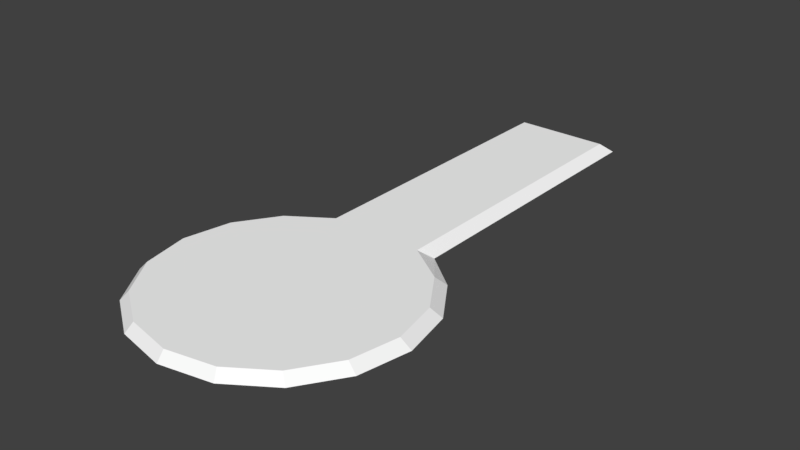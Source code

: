 # Source: ebbz_helipad_concrete.blend  (saved by Blender 2.79.0; exported with 4.5.12 LTS)
import bpy
from mathutils import Matrix  # noqa: F401  (used for matrix-valued properties, if any)

bpy.ops.wm.read_factory_settings(use_empty=True)
scene = bpy.context.scene
scene.name = 'Scene'

# ---- collections
col_collection_1 = bpy.data.collections.new('Collection 1'); scene.collection.children.link(col_collection_1)

# ---- materials (node trees are filled in below, after node groups)
mat_material = bpy.data.materials.new('Material')
mat_material.alpha_threshold = 0.0
mat_material.use_transparent_shadow = False
mat_material.preview_render_type = 'FLAT'
mat_material.diffuse_color = (1.0, 1.0, 1.0, 1.0)
mat_material.roughness = 0.5
mat_material.specular_intensity = 0.0

# ---- material node trees

# ---- world
world_world = bpy.data.worlds.new('World'); scene.world = world_world
world_world.color = (0.05088, 0.05088, 0.05088)
world_world.use_sun_shadow = False
world_world.sun_shadow_jitter_overblur = 0.0
world_world.cycles.sampling_method = 'MANUAL'

# ---- meshes
me_circle = bpy.data.meshes.new('Circle')
me_circle.from_pydata([(-1.865, 4.049, -0.1742), (-3.05, 3.114, -0.1742), (-3.985, 1.715, -0.1742), (-4.313, 0.06441, -0.1742), (-3.985, -1.586, -0.1742), (-3.05, -2.986, -0.1742), (-1.651, -3.921, -0.1742), (-6.326e-07, -4.249, -0.1742), (1.651, -3.921, -0.1742), (3.05, -2.986, -0.1742), (3.985, -1.586, -0.1742), (4.313, 0.06441, -0.1742), (3.985, 1.715, -0.1742), (3.05, 3.114, -0.1742), (1.865, 4.049, -0.1742), (1.264e-07, 13.83, -0.1742), (-1.865, 13.83, -0.1742), (1.865, 13.83, -0.1742), (0.0, 4.0, 0.1248), (-1.531, 3.696, 0.1248), (-2.828, 2.828, 0.1248), (-3.696, 1.531, 0.1248), (-4.0, -1.748e-07, 0.1248), (-3.696, -1.531, 0.1248), (-2.828, -2.828, 0.1248), (-1.531, -3.696, 0.1248), (-6.04e-07, -4.0, 0.1248), (1.531, -3.696, 0.1248), (2.828, -2.828, 0.1248), (3.696, -1.531, 0.1248), (4.0, 4.77e-08, 0.1248), (3.696, 1.531, 0.1248), (2.828, 2.828, 0.1248), (1.531, 3.696, 0.1248), (-2.384e-07, 0.0, 0.1248), (0.0, 13.5, 0.1248), (-1.531, 13.5, 0.1248), (1.531, 13.5, 0.1248)], [], [(21, 34, 20), (29, 34, 28), (22, 34, 21), (30, 34, 29), (23, 34, 22), (31, 34, 30), (24, 34, 23), (32, 34, 31), (25, 34, 24), (33, 34, 32), (26, 34, 25), (19, 34, 18), (18, 34, 33), (27, 34, 26), (20, 34, 19), (28, 34, 27), (33, 37, 35, 18), (18, 35, 36, 19), (2, 21, 20, 1), (16, 36, 35, 15), (10, 29, 28, 9), (3, 22, 21, 2), (15, 35, 37, 17), (11, 30, 29, 10), (4, 23, 22, 3), (12, 31, 30, 11), (5, 24, 23, 4), (17, 37, 33, 14), (13, 32, 31, 12), (6, 25, 24, 5), (0, 19, 36, 16), (14, 33, 32, 13), (7, 26, 25, 6), (8, 27, 26, 7), (1, 20, 19, 0), (9, 28, 27, 8)])
_uv = me_circle.uv_layers.new(name='UVMap')
_uv.uv.foreach_set('vector', [-0.1054, -0.05713, 0.4969, -0.3066, 0.03594, 0.1544, 1.099, -0.5561, 0.4969, -0.3066, 0.9579, -0.7676, -0.155, -0.3066, 0.4969, -0.3066, -0.1054, -0.05713, 1.149, -0.3066, 0.4969, -0.3066, 1.099, -0.5561, -0.1054, -0.5561, 0.4969, -0.3066, -0.155, -0.3066, 1.099, -0.05713, 0.4969, -0.3066, 1.149, -0.3066, 0.03594, -0.7676, 0.4969, -0.3066, -0.1054, -0.5561, 0.9579, 0.1544, 0.4969, -0.3066, 1.099, -0.05713, 0.2474, -0.9089, 0.4969, -0.3066, 0.03594, -0.7676, 0.7464, 0.2957, 0.4969, -0.3066, 0.9579, 0.1544, 0.4969, -0.9585, 0.4969, -0.3066, 0.2474, -0.9089, 0.2474, 0.2957, 0.4969, -0.3066, 0.4969, 0.3453, 0.4969, 0.3453, 0.4969, -0.3066, 0.7464, 0.2957, 0.7464, -0.9089, 0.4969, -0.3066, 0.4969, -0.9585, 0.03594, 0.1544, 0.4969, -0.3066, 0.2474, 0.2957, 0.9579, -0.7676, 0.4969, -0.3066, 0.7464, -0.9089, 0.7464, 0.2957, 0.7464, 1.894, 0.4969, 1.894, 0.4969, 0.3453, 0.4969, 0.3453, 0.4969, 1.894, 0.2474, 1.894, 0.2474, 0.2957, -0.1526, -0.02709, -0.1054, -0.05713, 0.03594, 0.1544, -0.0001684, 0.201, 0.193, 1.947, 0.2474, 1.894, 0.4969, 1.894, 0.4969, 1.947, 1.146, -0.5651, 1.099, -0.5561, 0.9579, -0.7676, 0.994, -0.7932, -0.2061, -0.2961, -0.155, -0.3066, -0.1054, -0.05713, -0.1526, -0.02709, 0.4969, 1.947, 0.4969, 1.894, 0.7464, 1.894, 0.8008, 1.947, 1.2, -0.2961, 1.149, -0.3066, 1.099, -0.5561, 1.146, -0.5651, -0.1526, -0.5651, -0.1054, -0.5561, -0.155, -0.3066, -0.2061, -0.2961, 1.146, -0.02709, 1.099, -0.05713, 1.149, -0.3066, 1.2, -0.2961, -0.0001684, -0.7932, 0.03594, -0.7676, -0.1054, -0.5561, -0.1526, -0.5651, 0.8008, 1.947, 0.7464, 1.894, 0.7464, 0.2957, 0.8008, 0.3533, 0.994, 0.201, 0.9579, 0.1544, 1.099, -0.05713, 1.146, -0.02709, 0.2279, -0.9456, 0.2474, -0.9089, 0.03594, -0.7676, -0.0001684, -0.7932, 0.193, 0.3533, 0.2474, 0.2957, 0.2474, 1.894, 0.193, 1.947, 0.8008, 0.3533, 0.7464, 0.2957, 0.9579, 0.1544, 0.994, 0.201, 0.4969, -0.9991, 0.4969, -0.9585, 0.2474, -0.9089, 0.2279, -0.9456, 0.7659, -0.9456, 0.7464, -0.9089, 0.4969, -0.9585, 0.4969, -0.9991, -0.0001684, 0.201, 0.03594, 0.1544, 0.2474, 0.2957, 0.193, 0.3533, 0.994, -0.7932, 0.9579, -0.7676, 0.7464, -0.9089, 0.7659, -0.9456])
me_circle.materials.append(mat_material)
me_circle.use_remesh_preserve_volume = False
me_circle.use_remesh_preserve_attributes = False
me_circle.use_mirror_vertex_groups = False
me_circle.update()

# ---- objects
ob_circle = bpy.data.objects.new('Circle', me_circle)

# ---- transforms, parenting, visibility, modifiers, constraints
ob_circle.location = (0.0, 0.0, 0.0)
ob_circle.lineart.crease_threshold = 0.0

# ---- collection membership
col_collection_1.objects.link(ob_circle)

# ---- scene / render settings (as saved in the file)
scene.frame_start = 1; scene.frame_end = 250; scene.frame_set(1)
scene.render.engine = 'BLENDER_EEVEE_NEXT'
scene.render.resolution_percentage = 50
scene.render.dither_intensity = 0.0
scene.cycles.use_denoising = False
scene.cycles.samples = 128
scene.cycles.sampling_pattern = 'TABULATED_SOBOL'
scene.cycles.use_adaptive_sampling = False
scene.cycles.use_light_tree = False
scene.cycles.blur_glossy = 0.0
scene.cycles.sample_clamp_indirect = 0.0
scene.view_settings.view_transform = 'Standard'
bpy.context.view_layer.update()

# ---- added for rendering (the .blend has no active camera and no usable light): camera, sun
cam_auto = bpy.data.cameras.new('AutoCamera')
cam_auto.lens = 50.0
cam_auto.sensor_width = 36.0
cam_auto.clip_end = 1000.0
ob_auto_camera = bpy.data.objects.new('AutoCamera', cam_auto)
scene.collection.objects.link(ob_auto_camera)
ob_auto_camera.location = (18.534, -17.4513, 14.8025)
ob_auto_camera.rotation_euler = (1.09748, -7.21219e-08, 0.694738)
scene.camera = ob_auto_camera
light_auto_sun = bpy.data.lights.new('AutoSun', 'SUN')
light_auto_sun.energy = 3.0
light_auto_sun.angle = 0.0523599
ob_auto_sun = bpy.data.objects.new('AutoSun', light_auto_sun)
scene.collection.objects.link(ob_auto_sun)
ob_auto_sun.rotation_euler = (0.872665, 0.174533, 0.523599)
bpy.context.view_layer.update()
